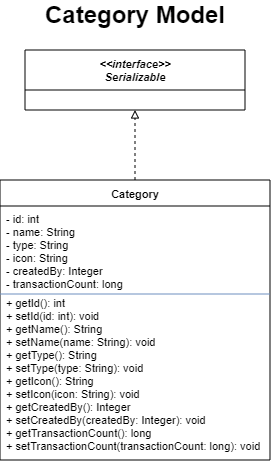

The diagram above was exported from draw.io. Its source (the exported page's mxGraphModel, read from the mxfile embedded in the PNG):
<mxGraphModel dx="801" dy="545" grid="1" gridSize="10" guides="1" tooltips="1" connect="1" arrows="1" fold="1" page="1" pageScale="1" pageWidth="850" pageHeight="1100" math="0" shadow="0">
  <root>
    <mxCell id="0" />
    <mxCell id="1" parent="0" />
    <mxCell id="Serializable" parent="1" style="swimlane;fontStyle=3;align=center;startSize=40;fontSize=11;" value="&lt;&lt;interface&gt;&gt;&#10;Serializable" vertex="1">
      <mxGeometry height="60" width="220" x="75" y="50" as="geometry" />
    </mxCell>
    <mxCell id="Category" parent="1" style="swimlane;fontStyle=1;align=center;startSize=26;fontSize=11;" value="Category" vertex="1">
      <mxGeometry height="280" width="270" x="50" y="180" as="geometry" />
    </mxCell>
    <mxCell id="Category_A" parent="Category" style="text;strokeColor=none;fillColor=none;align=left;verticalAlign=top;spacingLeft=4;spacingRight=4;overflow=hidden;rotatable=0;fontSize=11;" value="- id: int&#10;- name: String&#10;- type: String&#10;- icon: String&#10;- createdBy: Integer&#10;- transactionCount: long" vertex="1">
      <mxGeometry height="110" width="270" y="26" as="geometry" />
    </mxCell>
    <mxCell id="Category_D" parent="Category" style="line;strokeWidth=1;fillColor=none;strokeColor=#6c8ebf;" value="" vertex="1">
      <mxGeometry height="8" width="270" y="110" as="geometry" />
    </mxCell>
    <mxCell id="Category_M" parent="Category" style="text;strokeColor=none;fillColor=none;align=left;verticalAlign=top;spacingLeft=4;spacingRight=4;overflow=hidden;rotatable=0;fontSize=11;" value="+ getId(): int&#10;+ setId(id: int): void&#10;+ getName(): String&#10;+ setName(name: String): void&#10;+ getType(): String&#10;+ setType(type: String): void&#10;+ getIcon(): String&#10;+ setIcon(icon: String): void&#10;+ getCreatedBy(): Integer&#10;+ setCreatedBy(createdBy: Integer): void&#10;+ getTransactionCount(): long&#10;+ setTransactionCount(transactionCount: long): void" vertex="1">
      <mxGeometry height="166" width="270" y="110" as="geometry" />
    </mxCell>
    <mxCell id="impl_Category_Serializable" edge="1" parent="1" source="Category" style="endArrow=block;endFill=0;dashed=1;edgeStyle=orthogonalEdgeStyle;" target="Serializable" value="">
      <mxGeometry relative="1" as="geometry" />
    </mxCell>
    <mxCell id="YjaNV0KSgIq6YP3TLNdd-1" parent="1" style="text;html=1;whiteSpace=wrap;strokeColor=none;fillColor=none;align=center;verticalAlign=middle;rounded=0;" value="&lt;b&gt;&lt;font style=&quot;font-size: 24px;&quot;&gt;Category Model&lt;/font&gt;&lt;/b&gt;" vertex="1">
      <mxGeometry height="30" width="240" x="65" as="geometry" />
    </mxCell>
  </root>
</mxGraphModel>